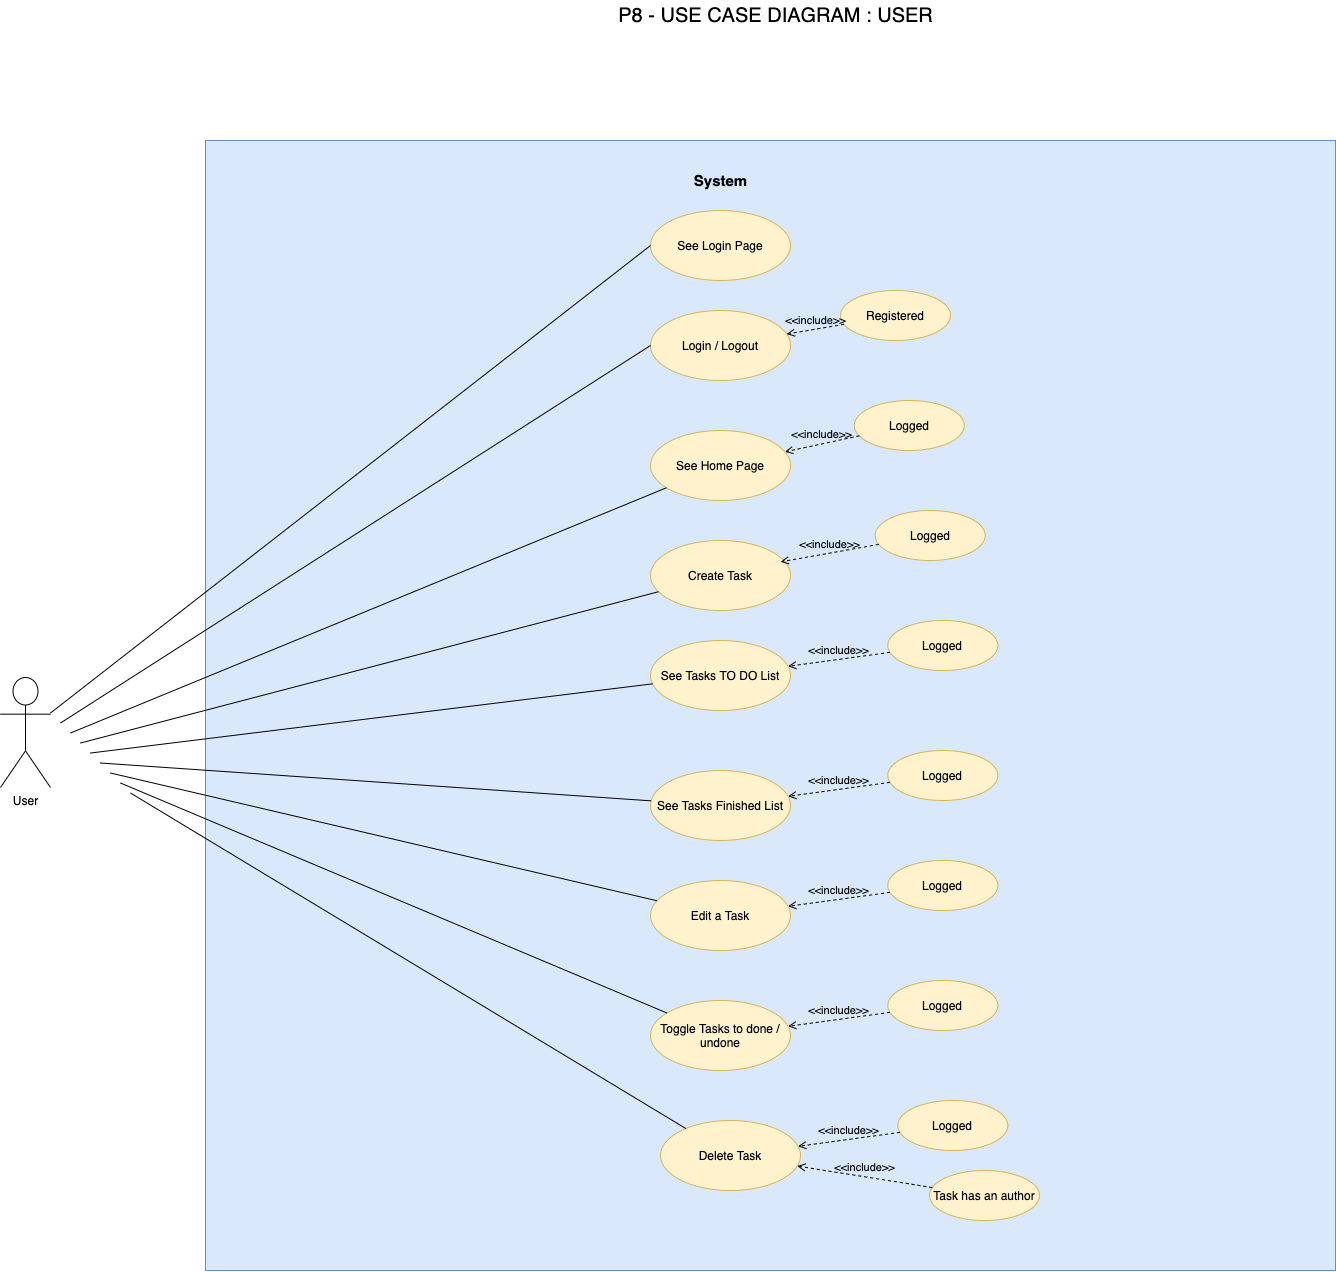

The diagram above was exported from draw.io. Its source (the exported page's mxGraphModel, read from the mxfile embedded in the PNG):
<mxGraphModel dx="2749" dy="1174" grid="1" gridSize="10" guides="1" tooltips="1" connect="1" arrows="1" fold="1" page="1" pageScale="1" pageWidth="1169" pageHeight="1654" math="0" shadow="0">
  <root>
    <mxCell id="0" />
    <mxCell id="1" parent="0" />
    <mxCell id="7pAp5okyn7ZpP6yowb_3-1" value="P8 - USE CASE DIAGRAM : USER" style="text;html=1;align=center;verticalAlign=middle;resizable=0;points=[];autosize=1;fontSize=20;" vertex="1" parent="1">
      <mxGeometry x="430" y="40" width="330" height="30" as="geometry" />
    </mxCell>
    <mxCell id="7pAp5okyn7ZpP6yowb_3-2" value="User" style="shape=umlActor;html=1;verticalLabelPosition=bottom;verticalAlign=top;align=center;" vertex="1" parent="1">
      <mxGeometry x="-180" y="717" width="50" height="110" as="geometry" />
    </mxCell>
    <mxCell id="7pAp5okyn7ZpP6yowb_3-5" value="" style="whiteSpace=wrap;html=1;aspect=fixed;fillColor=#dae8fc;strokeColor=#6c8ebf;" vertex="1" parent="1">
      <mxGeometry x="25" y="180" width="1130" height="1130" as="geometry" />
    </mxCell>
    <mxCell id="2" value="&lt;font style=&quot;font-size: 15px&quot;&gt;&lt;b&gt;System&lt;/b&gt;&lt;/font&gt;" style="text;html=1;align=center;verticalAlign=middle;resizable=0;points=[];autosize=1;" vertex="1" parent="1">
      <mxGeometry x="505" y="210" width="70" height="20" as="geometry" />
    </mxCell>
    <mxCell id="7pAp5okyn7ZpP6yowb_3-9" value="See Login Page" style="ellipse;whiteSpace=wrap;html=1;fillColor=#fff2cc;strokeColor=#d6b656;" vertex="1" parent="1">
      <mxGeometry x="470" y="250" width="140" height="70" as="geometry" />
    </mxCell>
    <mxCell id="7pAp5okyn7ZpP6yowb_3-10" value="Login / Logout" style="ellipse;whiteSpace=wrap;html=1;fillColor=#fff2cc;strokeColor=#d6b656;" vertex="1" parent="1">
      <mxGeometry x="470" y="350" width="140" height="70" as="geometry" />
    </mxCell>
    <mxCell id="7pAp5okyn7ZpP6yowb_3-11" value="Registered" style="ellipse;whiteSpace=wrap;html=1;fillColor=#fff2cc;strokeColor=#d6b656;" vertex="1" parent="1">
      <mxGeometry x="660" y="330" width="110" height="50" as="geometry" />
    </mxCell>
    <mxCell id="7pAp5okyn7ZpP6yowb_3-12" value="&amp;lt;&amp;lt;include&amp;gt;&amp;gt;" style="edgeStyle=none;html=1;endArrow=open;verticalAlign=bottom;dashed=1;labelBackgroundColor=none;" edge="1" parent="1" source="7pAp5okyn7ZpP6yowb_3-11" target="7pAp5okyn7ZpP6yowb_3-10">
      <mxGeometry width="160" relative="1" as="geometry">
        <mxPoint x="470" y="300" as="sourcePoint" />
        <mxPoint x="630" y="300" as="targetPoint" />
      </mxGeometry>
    </mxCell>
    <mxCell id="7pAp5okyn7ZpP6yowb_3-13" value="See Home Page" style="ellipse;whiteSpace=wrap;html=1;fillColor=#fff2cc;strokeColor=#d6b656;" vertex="1" parent="1">
      <mxGeometry x="470" y="470" width="140" height="70" as="geometry" />
    </mxCell>
    <mxCell id="7pAp5okyn7ZpP6yowb_3-14" value="Logged" style="ellipse;whiteSpace=wrap;html=1;fillColor=#fff2cc;strokeColor=#d6b656;" vertex="1" parent="1">
      <mxGeometry x="673.81" y="440" width="110" height="50" as="geometry" />
    </mxCell>
    <mxCell id="7pAp5okyn7ZpP6yowb_3-15" value="&amp;lt;&amp;lt;include&amp;gt;&amp;gt;" style="edgeStyle=none;html=1;endArrow=open;verticalAlign=bottom;dashed=1;labelBackgroundColor=none;" edge="1" parent="1" source="7pAp5okyn7ZpP6yowb_3-14" target="7pAp5okyn7ZpP6yowb_3-13">
      <mxGeometry width="160" relative="1" as="geometry">
        <mxPoint x="483.81" y="410" as="sourcePoint" />
        <mxPoint x="619.9976310106263" y="483.6070471211217" as="targetPoint" />
      </mxGeometry>
    </mxCell>
    <mxCell id="7pAp5okyn7ZpP6yowb_3-16" value="Create Task" style="ellipse;whiteSpace=wrap;html=1;fillColor=#fff2cc;strokeColor=#d6b656;" vertex="1" parent="1">
      <mxGeometry x="470" y="580" width="140" height="70" as="geometry" />
    </mxCell>
    <mxCell id="7pAp5okyn7ZpP6yowb_3-17" value="Logged" style="ellipse;whiteSpace=wrap;html=1;fillColor=#fff2cc;strokeColor=#d6b656;" vertex="1" parent="1">
      <mxGeometry x="694.6799999999998" y="550" width="110" height="50" as="geometry" />
    </mxCell>
    <mxCell id="7pAp5okyn7ZpP6yowb_3-18" value="&amp;lt;&amp;lt;include&amp;gt;&amp;gt;" style="edgeStyle=none;html=1;endArrow=open;verticalAlign=bottom;dashed=1;labelBackgroundColor=none;entryX=0.929;entryY=0.305;entryDx=0;entryDy=0;entryPerimeter=0;" edge="1" parent="1" source="7pAp5okyn7ZpP6yowb_3-17" target="7pAp5okyn7ZpP6yowb_3-16">
      <mxGeometry width="160" relative="1" as="geometry">
        <mxPoint x="504.68" y="520" as="sourcePoint" />
        <mxPoint x="625.3107247312596" y="601.3307553600359" as="targetPoint" />
      </mxGeometry>
    </mxCell>
    <mxCell id="7pAp5okyn7ZpP6yowb_3-19" value="See Tasks TO DO List" style="ellipse;whiteSpace=wrap;html=1;fillColor=#fff2cc;strokeColor=#d6b656;" vertex="1" parent="1">
      <mxGeometry x="470" y="680" width="140" height="70" as="geometry" />
    </mxCell>
    <mxCell id="7pAp5okyn7ZpP6yowb_3-20" value="Logged" style="ellipse;whiteSpace=wrap;html=1;fillColor=#fff2cc;strokeColor=#d6b656;" vertex="1" parent="1">
      <mxGeometry x="707.3099999999998" y="660" width="110" height="50" as="geometry" />
    </mxCell>
    <mxCell id="7pAp5okyn7ZpP6yowb_3-21" value="&amp;lt;&amp;lt;include&amp;gt;&amp;gt;" style="edgeStyle=none;html=1;endArrow=open;verticalAlign=bottom;dashed=1;labelBackgroundColor=none;" edge="1" parent="1" source="7pAp5okyn7ZpP6yowb_3-20" target="7pAp5okyn7ZpP6yowb_3-19">
      <mxGeometry width="160" relative="1" as="geometry">
        <mxPoint x="517.3100000000001" y="630" as="sourcePoint" />
        <mxPoint x="612.6899999999999" y="711.3499999999999" as="targetPoint" />
      </mxGeometry>
    </mxCell>
    <mxCell id="7pAp5okyn7ZpP6yowb_3-22" value="See Tasks Finished List" style="ellipse;whiteSpace=wrap;html=1;fillColor=#fff2cc;strokeColor=#d6b656;" vertex="1" parent="1">
      <mxGeometry x="470" y="810" width="140" height="70" as="geometry" />
    </mxCell>
    <mxCell id="7pAp5okyn7ZpP6yowb_3-23" value="Logged" style="ellipse;whiteSpace=wrap;html=1;fillColor=#fff2cc;strokeColor=#d6b656;" vertex="1" parent="1">
      <mxGeometry x="707.3099999999998" y="790" width="110" height="50" as="geometry" />
    </mxCell>
    <mxCell id="7pAp5okyn7ZpP6yowb_3-24" value="&amp;lt;&amp;lt;include&amp;gt;&amp;gt;" style="edgeStyle=none;html=1;endArrow=open;verticalAlign=bottom;dashed=1;labelBackgroundColor=none;" edge="1" parent="1" source="7pAp5okyn7ZpP6yowb_3-23" target="7pAp5okyn7ZpP6yowb_3-22">
      <mxGeometry width="160" relative="1" as="geometry">
        <mxPoint x="517.3100000000001" y="760" as="sourcePoint" />
        <mxPoint x="612.6899999999999" y="841.3499999999999" as="targetPoint" />
      </mxGeometry>
    </mxCell>
    <mxCell id="7pAp5okyn7ZpP6yowb_3-25" value="Edit a Task" style="ellipse;whiteSpace=wrap;html=1;fillColor=#fff2cc;strokeColor=#d6b656;" vertex="1" parent="1">
      <mxGeometry x="470" y="920" width="140" height="70" as="geometry" />
    </mxCell>
    <mxCell id="7pAp5okyn7ZpP6yowb_3-26" value="Logged" style="ellipse;whiteSpace=wrap;html=1;fillColor=#fff2cc;strokeColor=#d6b656;" vertex="1" parent="1">
      <mxGeometry x="707.3099999999998" y="900" width="110" height="50" as="geometry" />
    </mxCell>
    <mxCell id="7pAp5okyn7ZpP6yowb_3-27" value="&amp;lt;&amp;lt;include&amp;gt;&amp;gt;" style="edgeStyle=none;html=1;endArrow=open;verticalAlign=bottom;dashed=1;labelBackgroundColor=none;" edge="1" parent="1" source="7pAp5okyn7ZpP6yowb_3-26" target="7pAp5okyn7ZpP6yowb_3-25">
      <mxGeometry width="160" relative="1" as="geometry">
        <mxPoint x="517.3100000000001" y="870" as="sourcePoint" />
        <mxPoint x="612.6899999999999" y="951.3499999999999" as="targetPoint" />
      </mxGeometry>
    </mxCell>
    <mxCell id="7pAp5okyn7ZpP6yowb_3-28" value="Toggle Tasks to done / undone" style="ellipse;whiteSpace=wrap;html=1;fillColor=#fff2cc;strokeColor=#d6b656;" vertex="1" parent="1">
      <mxGeometry x="470" y="1040" width="140" height="70" as="geometry" />
    </mxCell>
    <mxCell id="7pAp5okyn7ZpP6yowb_3-29" value="Logged" style="ellipse;whiteSpace=wrap;html=1;fillColor=#fff2cc;strokeColor=#d6b656;" vertex="1" parent="1">
      <mxGeometry x="707.3099999999998" y="1020" width="110" height="50" as="geometry" />
    </mxCell>
    <mxCell id="7pAp5okyn7ZpP6yowb_3-30" value="&amp;lt;&amp;lt;include&amp;gt;&amp;gt;" style="edgeStyle=none;html=1;endArrow=open;verticalAlign=bottom;dashed=1;labelBackgroundColor=none;" edge="1" parent="1" source="7pAp5okyn7ZpP6yowb_3-29" target="7pAp5okyn7ZpP6yowb_3-28">
      <mxGeometry width="160" relative="1" as="geometry">
        <mxPoint x="517.3100000000001" y="990" as="sourcePoint" />
        <mxPoint x="612.6899999999999" y="1071.35" as="targetPoint" />
      </mxGeometry>
    </mxCell>
    <mxCell id="7pAp5okyn7ZpP6yowb_3-31" value="Delete Task" style="ellipse;whiteSpace=wrap;html=1;fillColor=#fff2cc;strokeColor=#d6b656;" vertex="1" parent="1">
      <mxGeometry x="480" y="1160" width="140" height="70" as="geometry" />
    </mxCell>
    <mxCell id="7pAp5okyn7ZpP6yowb_3-32" value="Logged" style="ellipse;whiteSpace=wrap;html=1;fillColor=#fff2cc;strokeColor=#d6b656;" vertex="1" parent="1">
      <mxGeometry x="717.3099999999998" y="1140" width="110" height="50" as="geometry" />
    </mxCell>
    <mxCell id="7pAp5okyn7ZpP6yowb_3-33" value="&amp;lt;&amp;lt;include&amp;gt;&amp;gt;" style="edgeStyle=none;html=1;endArrow=open;verticalAlign=bottom;dashed=1;labelBackgroundColor=none;" edge="1" parent="1" source="7pAp5okyn7ZpP6yowb_3-32" target="7pAp5okyn7ZpP6yowb_3-31">
      <mxGeometry width="160" relative="1" as="geometry">
        <mxPoint x="527.3100000000001" y="1110" as="sourcePoint" />
        <mxPoint x="622.6899999999999" y="1191.35" as="targetPoint" />
      </mxGeometry>
    </mxCell>
    <mxCell id="7pAp5okyn7ZpP6yowb_3-34" value="Task has an author" style="ellipse;whiteSpace=wrap;html=1;fillColor=#fff2cc;strokeColor=#d6b656;" vertex="1" parent="1">
      <mxGeometry x="748.9999999999999" y="1210" width="110" height="50" as="geometry" />
    </mxCell>
    <mxCell id="7pAp5okyn7ZpP6yowb_3-35" value="&amp;lt;&amp;lt;include&amp;gt;&amp;gt;" style="edgeStyle=none;html=1;endArrow=open;verticalAlign=bottom;dashed=1;labelBackgroundColor=none;" edge="1" parent="1" source="7pAp5okyn7ZpP6yowb_3-34" target="7pAp5okyn7ZpP6yowb_3-31">
      <mxGeometry width="160" relative="1" as="geometry">
        <mxPoint x="537.3100000000001" y="1120" as="sourcePoint" />
        <mxPoint x="627.563554109347" y="1195.8462281529273" as="targetPoint" />
      </mxGeometry>
    </mxCell>
    <mxCell id="7pAp5okyn7ZpP6yowb_3-36" value="" style="endArrow=none;html=1;exitX=0;exitY=0.5;exitDx=0;exitDy=0;" edge="1" parent="1" source="7pAp5okyn7ZpP6yowb_3-9" target="7pAp5okyn7ZpP6yowb_3-2">
      <mxGeometry width="50" height="50" relative="1" as="geometry">
        <mxPoint x="520" y="700" as="sourcePoint" />
        <mxPoint x="570" y="650" as="targetPoint" />
      </mxGeometry>
    </mxCell>
    <mxCell id="7pAp5okyn7ZpP6yowb_3-37" value="" style="endArrow=none;html=1;exitX=0;exitY=0.5;exitDx=0;exitDy=0;" edge="1" parent="1" source="7pAp5okyn7ZpP6yowb_3-10">
      <mxGeometry width="50" height="50" relative="1" as="geometry">
        <mxPoint x="480" y="295" as="sourcePoint" />
        <mxPoint x="-120" y="762.52" as="targetPoint" />
      </mxGeometry>
    </mxCell>
    <mxCell id="7pAp5okyn7ZpP6yowb_3-38" value="" style="endArrow=none;html=1;" edge="1" parent="1" source="7pAp5okyn7ZpP6yowb_3-13">
      <mxGeometry width="50" height="50" relative="1" as="geometry">
        <mxPoint x="490" y="305" as="sourcePoint" />
        <mxPoint x="-110" y="772.52" as="targetPoint" />
      </mxGeometry>
    </mxCell>
    <mxCell id="7pAp5okyn7ZpP6yowb_3-39" value="" style="endArrow=none;html=1;" edge="1" parent="1" source="7pAp5okyn7ZpP6yowb_3-16">
      <mxGeometry width="50" height="50" relative="1" as="geometry">
        <mxPoint x="500" y="315" as="sourcePoint" />
        <mxPoint x="-100" y="782.52" as="targetPoint" />
      </mxGeometry>
    </mxCell>
    <mxCell id="7pAp5okyn7ZpP6yowb_3-40" value="" style="endArrow=none;html=1;" edge="1" parent="1" source="7pAp5okyn7ZpP6yowb_3-19">
      <mxGeometry width="50" height="50" relative="1" as="geometry">
        <mxPoint x="510" y="325" as="sourcePoint" />
        <mxPoint x="-90" y="792.52" as="targetPoint" />
      </mxGeometry>
    </mxCell>
    <mxCell id="7pAp5okyn7ZpP6yowb_3-41" value="" style="endArrow=none;html=1;" edge="1" parent="1" source="7pAp5okyn7ZpP6yowb_3-22">
      <mxGeometry width="50" height="50" relative="1" as="geometry">
        <mxPoint x="520" y="335" as="sourcePoint" />
        <mxPoint x="-80" y="802.52" as="targetPoint" />
      </mxGeometry>
    </mxCell>
    <mxCell id="7pAp5okyn7ZpP6yowb_3-42" value="" style="endArrow=none;html=1;" edge="1" parent="1" source="7pAp5okyn7ZpP6yowb_3-25">
      <mxGeometry width="50" height="50" relative="1" as="geometry">
        <mxPoint x="530" y="345" as="sourcePoint" />
        <mxPoint x="-70" y="812.52" as="targetPoint" />
      </mxGeometry>
    </mxCell>
    <mxCell id="7pAp5okyn7ZpP6yowb_3-43" value="" style="endArrow=none;html=1;" edge="1" parent="1" source="7pAp5okyn7ZpP6yowb_3-28">
      <mxGeometry width="50" height="50" relative="1" as="geometry">
        <mxPoint x="540" y="355" as="sourcePoint" />
        <mxPoint x="-60" y="822.52" as="targetPoint" />
      </mxGeometry>
    </mxCell>
    <mxCell id="7pAp5okyn7ZpP6yowb_3-44" value="" style="endArrow=none;html=1;" edge="1" parent="1" source="7pAp5okyn7ZpP6yowb_3-31">
      <mxGeometry width="50" height="50" relative="1" as="geometry">
        <mxPoint x="550" y="365" as="sourcePoint" />
        <mxPoint x="-50" y="832.52" as="targetPoint" />
      </mxGeometry>
    </mxCell>
  </root>
</mxGraphModel>